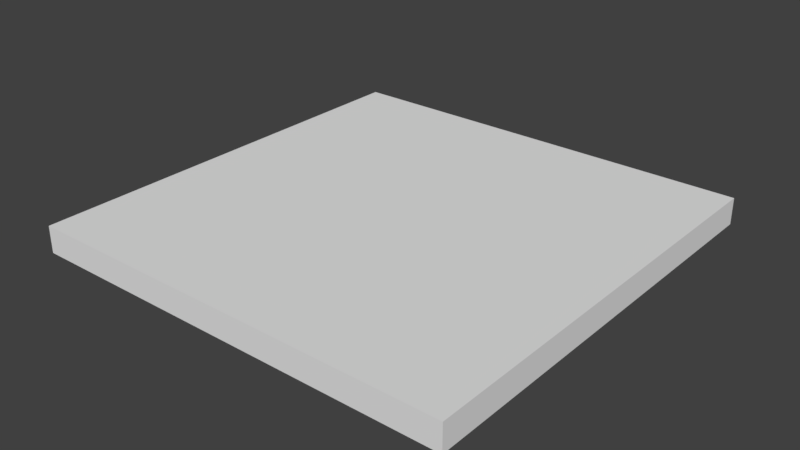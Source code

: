 # Source: jalanBlueprint.blend  (saved by Blender 2.78.0; exported with 4.5.12 LTS)
import bpy
from mathutils import Matrix  # noqa: F401  (used for matrix-valued properties, if any)

bpy.ops.wm.read_factory_settings(use_empty=True)
scene = bpy.context.scene
scene.name = 'Scene'

# ---- collections
col_collection_1 = bpy.data.collections.new('Collection 1'); scene.collection.children.link(col_collection_1)

# ---- world
world_world = bpy.data.worlds.new('World'); scene.world = world_world
world_world.color = (0.05088, 0.05088, 0.05088)
world_world.use_sun_shadow = False
world_world.sun_shadow_jitter_overblur = 0.0
world_world.cycles.sampling_method = 'MANUAL'

# ---- meshes
me_cube_002 = bpy.data.meshes.new('Cube.002')
me_cube_002.from_pydata([(-9.074, -9.074, -0.6181), (-9.074, -9.074, 0.5011), (-9.074, 9.074, -0.6181), (-9.074, 9.074, 0.5011), (9.074, -9.074, -0.6181), (9.074, -9.074, 0.5011), (9.074, 9.074, -0.6181), (9.074, 9.074, 0.5011), (-9.074, 5.934, -0.6181), (-9.074, -5.934, -0.6181), (-9.074, -5.934, 0.5011), (-9.074, 5.934, 0.5011), (9.074, -5.934, -0.6181), (9.074, 5.934, -0.6181), (9.074, 5.934, 0.5011), (9.074, -5.934, 0.5011)], [], [(8, 11, 3, 2), (2, 3, 7, 6), (12, 15, 5, 4), (9, 12, 4, 0), (15, 10, 1, 5), (7, 3, 11, 14), (14, 11, 10, 15), (2, 6, 13, 8), (8, 13, 12, 9), (4, 5, 1, 0), (6, 7, 14, 13), (13, 14, 15, 12), (0, 1, 10, 9), (9, 10, 11, 8)])
_uv = me_cube_002.uv_layers.new(name='UVMap')
_uv.uv.foreach_set('vector', [0.0, 0.0, 1.0, 0.0, 1.0, 1.0, 0.0, 1.0, 2.483e-05, 0.06169, 2.483e-05, 2.483e-05, 1.0, 2.483e-05, 1.0, 0.06169, 0.9999, 5.969e-05, 0.9999, 0.3564, 5.969e-05, 0.3564, 5.969e-05, 5.984e-05, 0.0, 0.0, 1.0, 0.0, 1.0, 1.0, 0.0, 1.0, 0.0, 0.0, 1.0, 0.0, 1.0, 1.0, 0.0, 1.0, 0.0, 0.0, 1.0, 0.0, 1.0, 1.0, 0.0, 1.0, 0.0, 0.0, 1.0, 0.0, 1.0, 1.0, 0.0, 1.0, 0.0, 0.0, 1.0, 0.0, 1.0, 1.0, 0.0, 1.0, 0.0, 0.0, 1.0, 0.0, 1.0, 1.0, 0.0, 1.0, 0.0, 0.0, 1.0, 0.0, 1.0, 1.0, 0.0, 1.0, 0.0, 0.0, 1.0, 0.0, 1.0, 1.0, 0.0, 1.0, 0.0, 0.0, 1.0, 0.0, 1.0, 1.0, 0.0, 1.0, 0.0, 0.0, 1.0, 0.0, 1.0, 1.0, 0.0, 1.0, 0.0, 0.0, 1.0, 0.0, 1.0, 1.0, 0.0, 1.0])
me_cube_002.use_remesh_preserve_volume = False
me_cube_002.use_remesh_preserve_attributes = False
me_cube_002.use_mirror_vertex_groups = False
me_cube_002.update()

# ---- objects
ob_cube = bpy.data.objects.new('Cube', me_cube_002)

# ---- transforms, parenting, visibility, modifiers, constraints
ob_cube.location = (0.0, 0.0, 0.0)
ob_cube.lineart.crease_threshold = 0.0

# ---- collection membership
col_collection_1.objects.link(ob_cube)

# ---- scene / render settings (as saved in the file)
scene.frame_start = 1; scene.frame_end = 250; scene.frame_set(1)
scene.render.engine = 'BLENDER_EEVEE_NEXT'
scene.render.resolution_percentage = 50
scene.render.dither_intensity = 0.0
scene.cycles.use_denoising = False
scene.cycles.samples = 128
scene.cycles.sampling_pattern = 'TABULATED_SOBOL'
scene.cycles.light_sampling_threshold = 0.0
scene.cycles.use_adaptive_sampling = False
scene.cycles.use_light_tree = False
scene.cycles.blur_glossy = 0.0
scene.cycles.sample_clamp_indirect = 0.0
scene.view_settings.view_transform = 'Standard'
bpy.context.view_layer.update()

# ---- added for rendering (the .blend has no active camera and no usable light): camera, sun
cam_auto = bpy.data.cameras.new('AutoCamera')
cam_auto.lens = 50.0
cam_auto.sensor_width = 36.0
cam_auto.clip_end = 1000.0
ob_auto_camera = bpy.data.objects.new('AutoCamera', cam_auto)
scene.collection.objects.link(ob_auto_camera)
ob_auto_camera.location = (23.7699, -28.5239, 18.9574)
ob_auto_camera.rotation_euler = (1.09748, -7.21219e-08, 0.694738)
scene.camera = ob_auto_camera
light_auto_sun = bpy.data.lights.new('AutoSun', 'SUN')
light_auto_sun.energy = 3.0
light_auto_sun.angle = 0.0523599
ob_auto_sun = bpy.data.objects.new('AutoSun', light_auto_sun)
scene.collection.objects.link(ob_auto_sun)
ob_auto_sun.rotation_euler = (0.872665, 0.174533, 0.523599)
bpy.context.view_layer.update()

